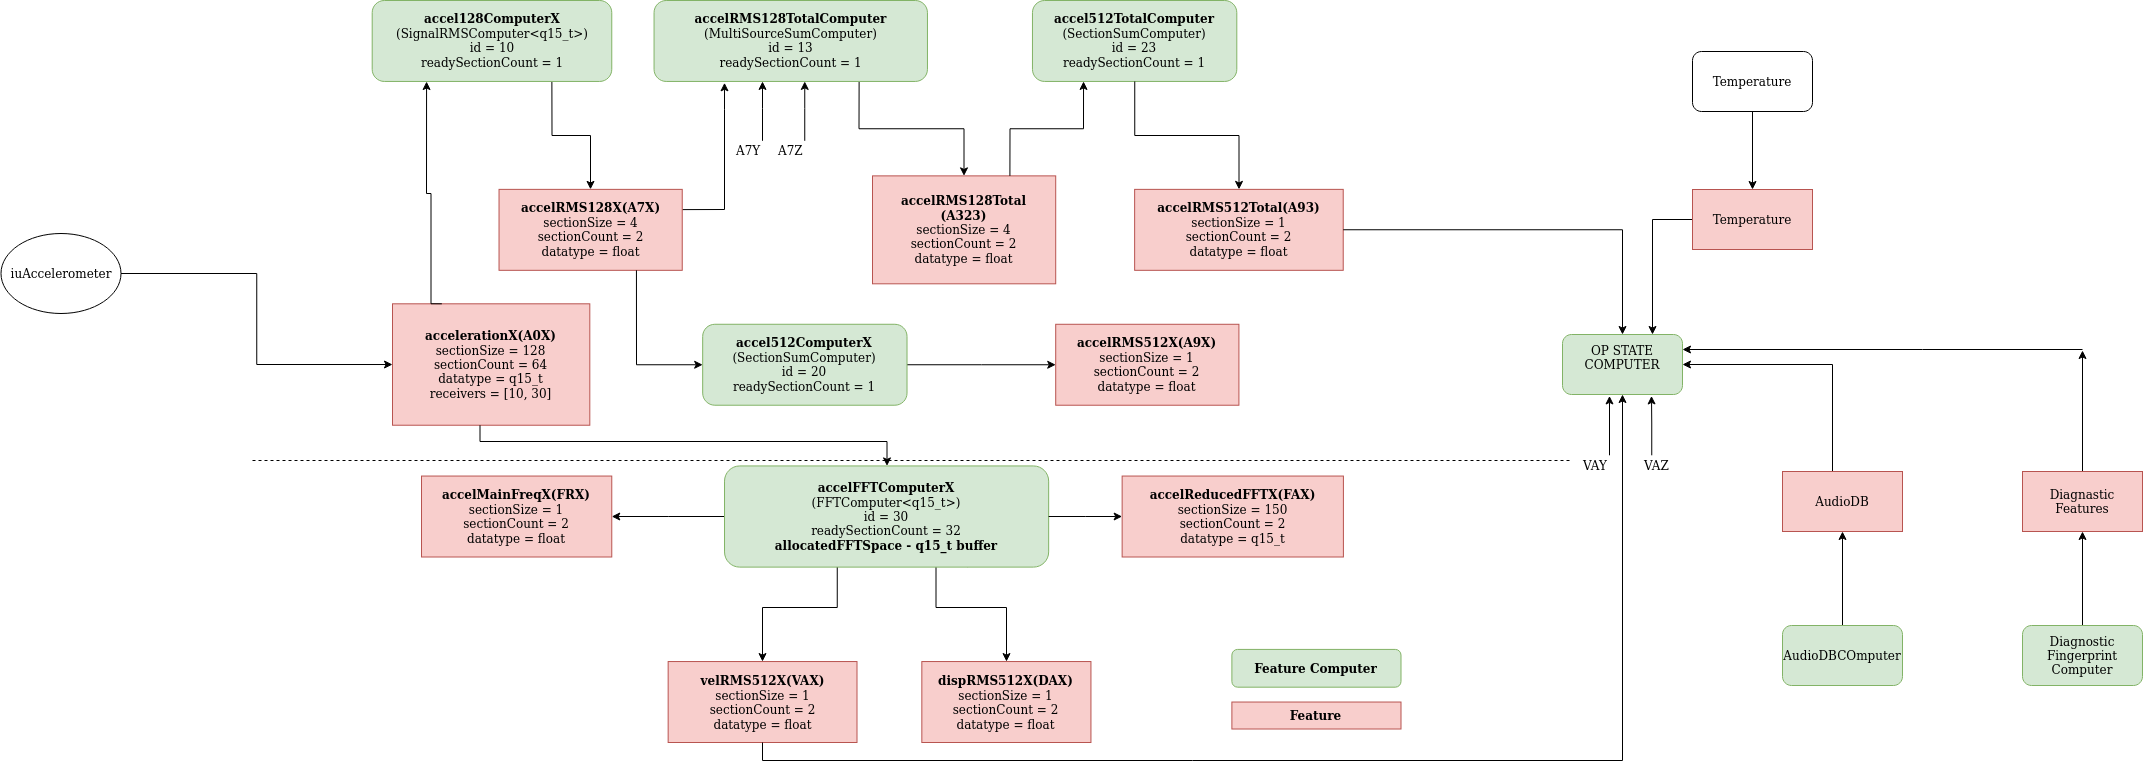

The diagram above was exported from draw.io. Its source (the exported page's mxGraphModel, read from the mxfile embedded in the PNG):
<mxGraphModel dx="4557" dy="3594" grid="0" gridSize="10" guides="1" tooltips="1" connect="1" arrows="1" fold="1" page="1" pageScale="1" pageWidth="1169" pageHeight="827" math="0" shadow="0">
  <root>
    <mxCell id="0" />
    <mxCell id="1" parent="0" />
    <mxCell id="YybihDa5HHzWX26_3ekc-34" value="" style="group" parent="1" vertex="1" connectable="0">
      <mxGeometry x="-418.5" y="-1600" width="1057" height="742" as="geometry" />
    </mxCell>
    <mxCell id="vdkiSnBRVQ2joE1pJw7H-34" style="edgeStyle=orthogonalEdgeStyle;rounded=0;orthogonalLoop=1;jettySize=auto;html=1;exitX=1;exitY=0.25;exitDx=0;exitDy=0;" parent="YybihDa5HHzWX26_3ekc-34" source="vdkiSnBRVQ2joE1pJw7H-2" edge="1">
      <mxGeometry relative="1" as="geometry">
        <mxPoint x="380.5199999999999" y="82.29454545454546" as="targetPoint" />
        <Array as="points">
          <mxPoint x="380.5199999999999" y="209.10909090909092" />
          <mxPoint x="380.5199999999999" y="109.27636363636364" />
        </Array>
      </mxGeometry>
    </mxCell>
    <mxCell id="vdkiSnBRVQ2joE1pJw7H-2" value="&lt;b&gt;accelRMS128X(A7X)&lt;br&gt;&lt;/b&gt;sectionSize = 4&lt;br&gt;sectionCount = 2&lt;br&gt;datatype = float&lt;br&gt;" style="rounded=0;whiteSpace=wrap;html=1;fillColor=#f8cecc;strokeColor=#b85450;" parent="YybihDa5HHzWX26_3ekc-34" vertex="1">
      <mxGeometry x="155.02666666666664" y="188.8727272727273" width="183.2133333333333" height="80.94545454545457" as="geometry" />
    </mxCell>
    <mxCell id="vdkiSnBRVQ2joE1pJw7H-3" value="&lt;b&gt;accelRMS512X(A9X)&lt;/b&gt;&lt;br&gt;sectionSize = 1&lt;br&gt;sectionCount = 2&lt;br&gt;datatype = float&lt;br&gt;" style="rounded=0;whiteSpace=wrap;html=1;fillColor=#f8cecc;strokeColor=#b85450;" parent="YybihDa5HHzWX26_3ekc-34" vertex="1">
      <mxGeometry x="711.7133333333333" y="323.78181818181827" width="183.2133333333333" height="80.94545454545457" as="geometry" />
    </mxCell>
    <mxCell id="vdkiSnBRVQ2joE1pJw7H-4" value="&lt;b&gt;accelRMS128Total&lt;br&gt;(A323)&lt;br&gt;&lt;/b&gt;sectionSize = 4&lt;br&gt;sectionCount = 2&lt;br&gt;datatype = float&lt;br&gt;" style="rounded=0;whiteSpace=wrap;html=1;fillColor=#f8cecc;strokeColor=#b85450;" parent="YybihDa5HHzWX26_3ekc-34" vertex="1">
      <mxGeometry x="528.4999999999999" y="175.3818181818182" width="183.2133333333333" height="107.92727272727275" as="geometry" />
    </mxCell>
    <mxCell id="vdkiSnBRVQ2joE1pJw7H-6" value="&lt;b&gt;accelMainFreqX(FRX)&lt;/b&gt;&lt;br&gt;sectionSize = 1&lt;br&gt;sectionCount = 2&lt;br&gt;datatype = float&lt;br&gt;" style="rounded=0;whiteSpace=wrap;html=1;fillColor=#f8cecc;strokeColor=#b85450;" parent="YybihDa5HHzWX26_3ekc-34" vertex="1">
      <mxGeometry x="77.51333333333332" y="475.5545454545455" width="190.25999999999996" height="80.94545454545457" as="geometry" />
    </mxCell>
    <mxCell id="vdkiSnBRVQ2joE1pJw7H-8" value="&lt;b&gt;velRMS512X(VAX)&lt;/b&gt;&lt;br&gt;sectionSize = 1&lt;br&gt;sectionCount = 2&lt;br&gt;datatype = float&lt;br&gt;" style="rounded=0;whiteSpace=wrap;html=1;fillColor=#f8cecc;strokeColor=#b85450;" parent="YybihDa5HHzWX26_3ekc-34" vertex="1">
      <mxGeometry x="324.1466666666666" y="661.0545454545455" width="188.85066666666663" height="80.94545454545457" as="geometry" />
    </mxCell>
    <mxCell id="vdkiSnBRVQ2joE1pJw7H-9" value="&lt;b&gt;dispRMS512X(DAX)&lt;/b&gt;&lt;br&gt;sectionSize = 1&lt;br&gt;sectionCount = 2&lt;br&gt;datatype = float&lt;br&gt;" style="rounded=0;whiteSpace=wrap;html=1;fillColor=#f8cecc;strokeColor=#b85450;" parent="YybihDa5HHzWX26_3ekc-34" vertex="1">
      <mxGeometry x="577.8266666666666" y="661.0545454545455" width="169.11999999999998" height="80.94545454545457" as="geometry" />
    </mxCell>
    <mxCell id="vdkiSnBRVQ2joE1pJw7H-19" style="edgeStyle=orthogonalEdgeStyle;rounded=0;orthogonalLoop=1;jettySize=auto;html=1;exitX=0.75;exitY=1;exitDx=0;exitDy=0;" parent="YybihDa5HHzWX26_3ekc-34" source="vdkiSnBRVQ2joE1pJw7H-11" target="vdkiSnBRVQ2joE1pJw7H-2" edge="1">
      <mxGeometry relative="1" as="geometry" />
    </mxCell>
    <mxCell id="vdkiSnBRVQ2joE1pJw7H-11" value="&lt;b&gt;accel128ComputerX&lt;/b&gt;&lt;br&gt;(SignalRMSComputer&amp;lt;q15_t&amp;gt;)&lt;span&gt;&lt;br&gt;id = 10&lt;br&gt;&lt;/span&gt;readySectionCount = 1&lt;br&gt;" style="rounded=1;whiteSpace=wrap;html=1;fillColor=#d5e8d4;strokeColor=#82b366;" parent="YybihDa5HHzWX26_3ekc-34" vertex="1">
      <mxGeometry x="28.18666666666666" width="239.58666666666662" height="80.94545454545457" as="geometry" />
    </mxCell>
    <mxCell id="vdkiSnBRVQ2joE1pJw7H-20" style="edgeStyle=orthogonalEdgeStyle;rounded=0;orthogonalLoop=1;jettySize=auto;html=1;exitX=0.75;exitY=1;exitDx=0;exitDy=0;" parent="YybihDa5HHzWX26_3ekc-34" source="vdkiSnBRVQ2joE1pJw7H-14" target="vdkiSnBRVQ2joE1pJw7H-4" edge="1">
      <mxGeometry relative="1" as="geometry" />
    </mxCell>
    <mxCell id="vdkiSnBRVQ2joE1pJw7H-14" value="&lt;b&gt;accelRMS128TotalComputer&lt;/b&gt;&lt;br&gt;&lt;span&gt;(MultiSourceSumComputer)&lt;br&gt;&lt;/span&gt;id = 13&lt;br&gt;&lt;span&gt;readySectionCount = 1&lt;br&gt;&lt;/span&gt;" style="rounded=1;whiteSpace=wrap;html=1;fillColor=#d5e8d4;strokeColor=#82b366;" parent="YybihDa5HHzWX26_3ekc-34" vertex="1">
      <mxGeometry x="310.0533333333333" width="273.41066666666666" height="80.94545454545457" as="geometry" />
    </mxCell>
    <mxCell id="vdkiSnBRVQ2joE1pJw7H-18" style="edgeStyle=orthogonalEdgeStyle;rounded=0;orthogonalLoop=1;jettySize=auto;html=1;entryX=0;entryY=0.5;entryDx=0;entryDy=0;" parent="YybihDa5HHzWX26_3ekc-34" source="vdkiSnBRVQ2joE1pJw7H-16" target="vdkiSnBRVQ2joE1pJw7H-3" edge="1">
      <mxGeometry relative="1" as="geometry" />
    </mxCell>
    <mxCell id="vdkiSnBRVQ2joE1pJw7H-16" value="&lt;b&gt;accel512ComputerX&lt;/b&gt;&lt;br&gt;(SectionSumComputer)&lt;span&gt;&lt;br&gt;id = 20&lt;br&gt;&lt;/span&gt;readySectionCount = 1&lt;br&gt;" style="rounded=1;whiteSpace=wrap;html=1;fillColor=#d5e8d4;strokeColor=#82b366;" parent="YybihDa5HHzWX26_3ekc-34" vertex="1">
      <mxGeometry x="358.6753333333333" y="323.78181818181827" width="204.3533333333333" height="80.94545454545457" as="geometry" />
    </mxCell>
    <mxCell id="vdkiSnBRVQ2joE1pJw7H-38" style="edgeStyle=orthogonalEdgeStyle;rounded=0;orthogonalLoop=1;jettySize=auto;html=1;entryX=0;entryY=0.5;entryDx=0;entryDy=0;exitX=0.75;exitY=1;exitDx=0;exitDy=0;" parent="YybihDa5HHzWX26_3ekc-34" source="vdkiSnBRVQ2joE1pJw7H-2" target="vdkiSnBRVQ2joE1pJw7H-16" edge="1">
      <mxGeometry relative="1" as="geometry" />
    </mxCell>
    <mxCell id="vdkiSnBRVQ2joE1pJw7H-21" value="&lt;b&gt;accel512TotalComputer&lt;/b&gt;&lt;br&gt;(SectionSumComputer)&lt;span&gt;&lt;br&gt;id = 23&lt;br&gt;&lt;/span&gt;readySectionCount = 1&lt;br&gt;" style="rounded=1;whiteSpace=wrap;html=1;fillColor=#d5e8d4;strokeColor=#82b366;" parent="YybihDa5HHzWX26_3ekc-34" vertex="1">
      <mxGeometry x="688.4593333333332" width="204.3533333333333" height="80.94545454545457" as="geometry" />
    </mxCell>
    <mxCell id="vdkiSnBRVQ2joE1pJw7H-39" style="edgeStyle=orthogonalEdgeStyle;rounded=0;orthogonalLoop=1;jettySize=auto;html=1;entryX=0.25;entryY=1;entryDx=0;entryDy=0;exitX=0.75;exitY=0;exitDx=0;exitDy=0;" parent="YybihDa5HHzWX26_3ekc-34" source="vdkiSnBRVQ2joE1pJw7H-4" target="vdkiSnBRVQ2joE1pJw7H-21" edge="1">
      <mxGeometry relative="1" as="geometry" />
    </mxCell>
    <mxCell id="vdkiSnBRVQ2joE1pJw7H-22" value="&lt;b&gt;accelRMS512Total(A93)&lt;/b&gt;&lt;br&gt;sectionSize = 1&lt;br&gt;sectionCount = 2&lt;br&gt;datatype = float&lt;br&gt;" style="rounded=0;whiteSpace=wrap;html=1;fillColor=#f8cecc;strokeColor=#b85450;" parent="YybihDa5HHzWX26_3ekc-34" vertex="1">
      <mxGeometry x="790.636" y="188.8727272727273" width="208.5813333333333" height="80.94545454545457" as="geometry" />
    </mxCell>
    <mxCell id="vdkiSnBRVQ2joE1pJw7H-23" style="edgeStyle=orthogonalEdgeStyle;rounded=0;orthogonalLoop=1;jettySize=auto;html=1;" parent="YybihDa5HHzWX26_3ekc-34" source="vdkiSnBRVQ2joE1pJw7H-21" target="vdkiSnBRVQ2joE1pJw7H-22" edge="1">
      <mxGeometry relative="1" as="geometry" />
    </mxCell>
    <mxCell id="vdkiSnBRVQ2joE1pJw7H-30" style="edgeStyle=orthogonalEdgeStyle;rounded=0;orthogonalLoop=1;jettySize=auto;html=1;" parent="YybihDa5HHzWX26_3ekc-34" source="vdkiSnBRVQ2joE1pJw7H-24" target="vdkiSnBRVQ2joE1pJw7H-6" edge="1">
      <mxGeometry relative="1" as="geometry" />
    </mxCell>
    <mxCell id="vdkiSnBRVQ2joE1pJw7H-31" style="edgeStyle=orthogonalEdgeStyle;rounded=0;orthogonalLoop=1;jettySize=auto;html=1;exitX=0.75;exitY=1;exitDx=0;exitDy=0;" parent="YybihDa5HHzWX26_3ekc-34" source="vdkiSnBRVQ2joE1pJw7H-24" target="vdkiSnBRVQ2joE1pJw7H-8" edge="1">
      <mxGeometry relative="1" as="geometry">
        <Array as="points">
          <mxPoint x="493.2666666666666" y="553.1272727272728" />
          <mxPoint x="493.2666666666666" y="607.0909090909091" />
          <mxPoint x="418.57199999999995" y="607.0909090909091" />
        </Array>
      </mxGeometry>
    </mxCell>
    <mxCell id="vdkiSnBRVQ2joE1pJw7H-47" style="edgeStyle=orthogonalEdgeStyle;rounded=0;orthogonalLoop=1;jettySize=auto;html=1;" parent="YybihDa5HHzWX26_3ekc-34" source="vdkiSnBRVQ2joE1pJw7H-24" target="vdkiSnBRVQ2joE1pJw7H-9" edge="1">
      <mxGeometry relative="1" as="geometry">
        <Array as="points">
          <mxPoint x="591.92" y="607.0909090909091" />
          <mxPoint x="662.3866666666665" y="607.0909090909091" />
        </Array>
      </mxGeometry>
    </mxCell>
    <mxCell id="vdkiSnBRVQ2joE1pJw7H-24" value="&lt;b&gt;accelFFTComputerX&lt;/b&gt;&lt;br&gt;(FFTComputer&amp;lt;q15_t&amp;gt;)&lt;span&gt;&lt;br&gt;id = 30&lt;br&gt;&lt;/span&gt;readySectionCount = 32&lt;br&gt;&lt;b&gt;allocatedFFTSpace - q15_t buffer&lt;/b&gt;" style="rounded=1;whiteSpace=wrap;html=1;fillColor=#d5e8d4;strokeColor=#82b366;" parent="YybihDa5HHzWX26_3ekc-34" vertex="1">
      <mxGeometry x="380.5199999999999" y="465.4363636363637" width="324.1466666666666" height="101.1818181818182" as="geometry" />
    </mxCell>
    <mxCell id="vdkiSnBRVQ2joE1pJw7H-54" style="edgeStyle=orthogonalEdgeStyle;rounded=0;orthogonalLoop=1;jettySize=auto;html=1;" parent="YybihDa5HHzWX26_3ekc-34" source="vdkiSnBRVQ2joE1pJw7H-50" target="vdkiSnBRVQ2joE1pJw7H-14" edge="1">
      <mxGeometry relative="1" as="geometry">
        <Array as="points">
          <mxPoint x="418.57199999999995" y="107.92727272727275" />
          <mxPoint x="418.57199999999995" y="107.92727272727275" />
        </Array>
      </mxGeometry>
    </mxCell>
    <mxCell id="vdkiSnBRVQ2joE1pJw7H-50" value="A7Y&lt;br&gt;" style="text;html=1;resizable=0;points=[];autosize=1;align=left;verticalAlign=top;spacingTop=-4;" parent="YybihDa5HHzWX26_3ekc-34" vertex="1">
      <mxGeometry x="390.3853333333333" y="140.30545454545455" width="40" height="20" as="geometry" />
    </mxCell>
    <mxCell id="vdkiSnBRVQ2joE1pJw7H-55" style="edgeStyle=orthogonalEdgeStyle;rounded=0;orthogonalLoop=1;jettySize=auto;html=1;" parent="YybihDa5HHzWX26_3ekc-34" source="vdkiSnBRVQ2joE1pJw7H-51" target="vdkiSnBRVQ2joE1pJw7H-14" edge="1">
      <mxGeometry relative="1" as="geometry">
        <Array as="points">
          <mxPoint x="460.8519999999999" y="107.92727272727275" />
          <mxPoint x="460.8519999999999" y="107.92727272727275" />
        </Array>
      </mxGeometry>
    </mxCell>
    <mxCell id="vdkiSnBRVQ2joE1pJw7H-51" value="A7Z&lt;br&gt;" style="text;html=1;resizable=0;points=[];autosize=1;align=left;verticalAlign=top;spacingTop=-4;" parent="YybihDa5HHzWX26_3ekc-34" vertex="1">
      <mxGeometry x="432.66533333333325" y="140.30545454545455" width="40" height="20" as="geometry" />
    </mxCell>
    <mxCell id="vdkiSnBRVQ2joE1pJw7H-58" value="&lt;b&gt;Feature Computer&lt;br&gt;&lt;/b&gt;" style="rounded=1;whiteSpace=wrap;html=1;fillColor=#d5e8d4;strokeColor=#82b366;" parent="YybihDa5HHzWX26_3ekc-34" vertex="1">
      <mxGeometry x="887.8799999999999" y="648.9127272727274" width="169.11999999999998" height="37.77454545454545" as="geometry" />
    </mxCell>
    <mxCell id="vdkiSnBRVQ2joE1pJw7H-59" value="&lt;b&gt;Feature&lt;/b&gt;&lt;br&gt;" style="rounded=0;whiteSpace=wrap;html=1;fillColor=#f8cecc;strokeColor=#b85450;" parent="YybihDa5HHzWX26_3ekc-34" vertex="1">
      <mxGeometry x="887.8799999999999" y="701.5272727272728" width="169.11999999999998" height="26.981818181818188" as="geometry" />
    </mxCell>
    <mxCell id="vdkiSnBRVQ2joE1pJw7H-1" value="&lt;b&gt;accelerationX(A0X)&lt;/b&gt;&lt;br&gt;sectionSize = 128&lt;br&gt;sectionCount = 64&lt;br&gt;datatype = q15_t&lt;br&gt;receivers = [10, 30]" style="rounded=0;whiteSpace=wrap;html=1;fillColor=#f8cecc;strokeColor=#b85450;" parent="YybihDa5HHzWX26_3ekc-34" vertex="1">
      <mxGeometry x="48.5" y="303.30909090909086" width="197.30666666666664" height="121.41818181818182" as="geometry" />
    </mxCell>
    <mxCell id="Q7IIYjEEhd7l1CvDvECl-46" style="edgeStyle=orthogonalEdgeStyle;rounded=0;orthogonalLoop=1;jettySize=auto;html=1;" parent="YybihDa5HHzWX26_3ekc-34" source="vdkiSnBRVQ2joE1pJw7H-1" target="vdkiSnBRVQ2joE1pJw7H-24" edge="1">
      <mxGeometry relative="1" as="geometry">
        <Array as="points">
          <mxPoint x="136" y="441" />
          <mxPoint x="543" y="441" />
        </Array>
      </mxGeometry>
    </mxCell>
    <mxCell id="vdkiSnBRVQ2joE1pJw7H-5" value="&lt;b&gt;accelReducedFFTX(FAX)&lt;/b&gt;&lt;br&gt;sectionSize = 150&lt;br&gt;sectionCount = 2&lt;br&gt;datatype = q15_t&lt;br&gt;" style="rounded=0;whiteSpace=wrap;html=1;fillColor=#f8cecc;strokeColor=#b85450;" parent="YybihDa5HHzWX26_3ekc-34" vertex="1">
      <mxGeometry x="778.136" y="475.5545454545454" width="221.2653333333333" height="80.94545454545457" as="geometry" />
    </mxCell>
    <mxCell id="vdkiSnBRVQ2joE1pJw7H-29" style="edgeStyle=orthogonalEdgeStyle;rounded=0;orthogonalLoop=1;jettySize=auto;html=1;exitX=1;exitY=0.5;exitDx=0;exitDy=0;" parent="YybihDa5HHzWX26_3ekc-34" source="vdkiSnBRVQ2joE1pJw7H-24" target="vdkiSnBRVQ2joE1pJw7H-5" edge="1">
      <mxGeometry relative="1" as="geometry" />
    </mxCell>
    <mxCell id="Q7IIYjEEhd7l1CvDvECl-49" style="edgeStyle=orthogonalEdgeStyle;rounded=0;orthogonalLoop=1;jettySize=auto;html=1;entryX=0.227;entryY=1.001;entryDx=0;entryDy=0;entryPerimeter=0;exitX=0.25;exitY=0;exitDx=0;exitDy=0;" parent="YybihDa5HHzWX26_3ekc-34" source="vdkiSnBRVQ2joE1pJw7H-1" target="vdkiSnBRVQ2joE1pJw7H-11" edge="1">
      <mxGeometry relative="1" as="geometry">
        <mxPoint x="58.5" y="300" as="sourcePoint" />
        <Array as="points">
          <mxPoint x="87" y="193" />
          <mxPoint x="82" y="193" />
        </Array>
      </mxGeometry>
    </mxCell>
    <mxCell id="5Bqakg5YZAO3rxBC9QaS-22" value="" style="endArrow=none;dashed=1;html=1;" parent="YybihDa5HHzWX26_3ekc-34" edge="1">
      <mxGeometry width="50" height="50" relative="1" as="geometry">
        <mxPoint x="-91.5" y="460" as="sourcePoint" />
        <mxPoint x="1228.5" y="460" as="targetPoint" />
      </mxGeometry>
    </mxCell>
    <mxCell id="Q7IIYjEEhd7l1CvDvECl-45" style="edgeStyle=orthogonalEdgeStyle;rounded=0;orthogonalLoop=1;jettySize=auto;html=1;entryX=0;entryY=0.5;entryDx=0;entryDy=0;" parent="1" source="Q7IIYjEEhd7l1CvDvECl-43" target="vdkiSnBRVQ2joE1pJw7H-1" edge="1">
      <mxGeometry relative="1" as="geometry" />
    </mxCell>
    <mxCell id="Q7IIYjEEhd7l1CvDvECl-43" value="iuAccelerometer&lt;br&gt;" style="ellipse;whiteSpace=wrap;html=1;" parent="1" vertex="1">
      <mxGeometry x="-761.5" y="-1367" width="120" height="80" as="geometry" />
    </mxCell>
    <mxCell id="k9ZMJiOoeKWjdB2SiWHi-1" value="OP STATE COMPUTER&lt;br&gt;&lt;br&gt;" style="rounded=1;whiteSpace=wrap;html=1;fillColor=#d5e8d4;strokeColor=#82b366;" parent="1" vertex="1">
      <mxGeometry x="800" y="-1266" width="120" height="60" as="geometry" />
    </mxCell>
    <mxCell id="k9ZMJiOoeKWjdB2SiWHi-2" style="edgeStyle=orthogonalEdgeStyle;rounded=0;orthogonalLoop=1;jettySize=auto;html=1;" parent="1" source="vdkiSnBRVQ2joE1pJw7H-22" target="k9ZMJiOoeKWjdB2SiWHi-1" edge="1">
      <mxGeometry relative="1" as="geometry" />
    </mxCell>
    <mxCell id="k9ZMJiOoeKWjdB2SiWHi-3" style="edgeStyle=orthogonalEdgeStyle;rounded=0;orthogonalLoop=1;jettySize=auto;html=1;entryX=0.5;entryY=1;entryDx=0;entryDy=0;" parent="1" source="vdkiSnBRVQ2joE1pJw7H-8" target="k9ZMJiOoeKWjdB2SiWHi-1" edge="1">
      <mxGeometry relative="1" as="geometry">
        <Array as="points">
          <mxPoint y="-840" />
          <mxPoint x="860" y="-840" />
        </Array>
      </mxGeometry>
    </mxCell>
    <mxCell id="k9ZMJiOoeKWjdB2SiWHi-7" style="edgeStyle=orthogonalEdgeStyle;rounded=0;orthogonalLoop=1;jettySize=auto;html=1;entryX=1;entryY=0.5;entryDx=0;entryDy=0;" parent="1" source="k9ZMJiOoeKWjdB2SiWHi-4" target="k9ZMJiOoeKWjdB2SiWHi-1" edge="1">
      <mxGeometry relative="1" as="geometry">
        <Array as="points">
          <mxPoint x="1070" y="-1105" />
          <mxPoint x="1070" y="-1236" />
        </Array>
      </mxGeometry>
    </mxCell>
    <mxCell id="k9ZMJiOoeKWjdB2SiWHi-4" value="AudioDB" style="rounded=0;whiteSpace=wrap;html=1;fillColor=#f8cecc;strokeColor=#b85450;" parent="1" vertex="1">
      <mxGeometry x="1020" y="-1129" width="120" height="60" as="geometry" />
    </mxCell>
    <mxCell id="k9ZMJiOoeKWjdB2SiWHi-6" style="edgeStyle=orthogonalEdgeStyle;rounded=0;orthogonalLoop=1;jettySize=auto;html=1;" parent="1" source="k9ZMJiOoeKWjdB2SiWHi-5" target="k9ZMJiOoeKWjdB2SiWHi-4" edge="1">
      <mxGeometry relative="1" as="geometry" />
    </mxCell>
    <mxCell id="k9ZMJiOoeKWjdB2SiWHi-5" value="AudioDBCOmputer&lt;br&gt;" style="rounded=1;whiteSpace=wrap;html=1;fillColor=#d5e8d4;strokeColor=#82b366;" parent="1" vertex="1">
      <mxGeometry x="1020" y="-975" width="120" height="60" as="geometry" />
    </mxCell>
    <mxCell id="lbVVzRb5DDzStqLwztHi-4" style="edgeStyle=orthogonalEdgeStyle;rounded=0;orthogonalLoop=1;jettySize=auto;html=1;entryX=0.75;entryY=0;entryDx=0;entryDy=0;" parent="1" source="lbVVzRb5DDzStqLwztHi-1" target="k9ZMJiOoeKWjdB2SiWHi-1" edge="1">
      <mxGeometry relative="1" as="geometry" />
    </mxCell>
    <mxCell id="lbVVzRb5DDzStqLwztHi-1" value="Temperature" style="rounded=0;whiteSpace=wrap;html=1;fillColor=#f8cecc;strokeColor=#b85450;" parent="1" vertex="1">
      <mxGeometry x="930" y="-1411" width="120" height="60" as="geometry" />
    </mxCell>
    <mxCell id="lbVVzRb5DDzStqLwztHi-3" style="edgeStyle=orthogonalEdgeStyle;rounded=0;orthogonalLoop=1;jettySize=auto;html=1;" parent="1" source="lbVVzRb5DDzStqLwztHi-2" target="lbVVzRb5DDzStqLwztHi-1" edge="1">
      <mxGeometry relative="1" as="geometry" />
    </mxCell>
    <mxCell id="lbVVzRb5DDzStqLwztHi-2" value="Temperature" style="rounded=1;whiteSpace=wrap;html=1;" parent="1" vertex="1">
      <mxGeometry x="930" y="-1549" width="120" height="60" as="geometry" />
    </mxCell>
    <mxCell id="lbVVzRb5DDzStqLwztHi-6" style="edgeStyle=orthogonalEdgeStyle;rounded=0;orthogonalLoop=1;jettySize=auto;html=1;" parent="1" source="lbVVzRb5DDzStqLwztHi-7" edge="1">
      <mxGeometry relative="1" as="geometry">
        <Array as="points">
          <mxPoint x="847.0719999999999" y="-1177.5727272727272" />
          <mxPoint x="847.0719999999999" y="-1177.5727272727272" />
        </Array>
        <mxPoint x="847" y="-1204.5545454545454" as="targetPoint" />
      </mxGeometry>
    </mxCell>
    <mxCell id="lbVVzRb5DDzStqLwztHi-7" value="VAY" style="text;html=1;resizable=0;points=[];autosize=1;align=left;verticalAlign=top;spacingTop=-4;" parent="1" vertex="1">
      <mxGeometry x="818.8853333333333" y="-1145.1945454545455" width="40" height="20" as="geometry" />
    </mxCell>
    <mxCell id="lbVVzRb5DDzStqLwztHi-8" style="edgeStyle=orthogonalEdgeStyle;rounded=0;orthogonalLoop=1;jettySize=auto;html=1;" parent="1" source="lbVVzRb5DDzStqLwztHi-9" edge="1">
      <mxGeometry relative="1" as="geometry">
        <Array as="points">
          <mxPoint x="889.3519999999999" y="-1177.5727272727272" />
          <mxPoint x="889.3519999999999" y="-1177.5727272727272" />
        </Array>
        <mxPoint x="889" y="-1204.5545454545454" as="targetPoint" />
      </mxGeometry>
    </mxCell>
    <mxCell id="lbVVzRb5DDzStqLwztHi-9" value="VAZ" style="text;html=1;resizable=0;points=[];autosize=1;align=left;verticalAlign=top;spacingTop=-4;" parent="1" vertex="1">
      <mxGeometry x="880.1653333333333" y="-1145.1945454545455" width="40" height="20" as="geometry" />
    </mxCell>
    <mxCell id="5Bqakg5YZAO3rxBC9QaS-21" style="edgeStyle=orthogonalEdgeStyle;rounded=0;orthogonalLoop=1;jettySize=auto;html=1;" parent="1" source="5Bqakg5YZAO3rxBC9QaS-2" edge="1">
      <mxGeometry relative="1" as="geometry">
        <mxPoint x="1320" y="-1250" as="targetPoint" />
      </mxGeometry>
    </mxCell>
    <mxCell id="5Bqakg5YZAO3rxBC9QaS-2" value="Diagnastic Features" style="rounded=0;whiteSpace=wrap;html=1;fillColor=#f8cecc;strokeColor=#b85450;" parent="1" vertex="1">
      <mxGeometry x="1260" y="-1129" width="120" height="60" as="geometry" />
    </mxCell>
    <mxCell id="5Bqakg5YZAO3rxBC9QaS-9" value="" style="edgeStyle=orthogonalEdgeStyle;rounded=0;orthogonalLoop=1;jettySize=auto;html=1;" parent="1" source="5Bqakg5YZAO3rxBC9QaS-4" target="5Bqakg5YZAO3rxBC9QaS-2" edge="1">
      <mxGeometry relative="1" as="geometry">
        <mxPoint x="1320" y="-1055" as="targetPoint" />
      </mxGeometry>
    </mxCell>
    <mxCell id="5Bqakg5YZAO3rxBC9QaS-4" value="Diagnostic Fingerprint Computer" style="rounded=1;whiteSpace=wrap;html=1;fillColor=#d5e8d4;strokeColor=#82b366;" parent="1" vertex="1">
      <mxGeometry x="1260" y="-975" width="120" height="60" as="geometry" />
    </mxCell>
    <mxCell id="5Bqakg5YZAO3rxBC9QaS-19" style="edgeStyle=orthogonalEdgeStyle;rounded=0;orthogonalLoop=1;jettySize=auto;html=1;entryX=1;entryY=0.25;entryDx=0;entryDy=0;" parent="1" target="k9ZMJiOoeKWjdB2SiWHi-1" edge="1">
      <mxGeometry relative="1" as="geometry">
        <mxPoint x="1320" y="-1251" as="sourcePoint" />
        <mxPoint x="1160" y="-1195.5" as="targetPoint" />
        <Array as="points">
          <mxPoint x="1160" y="-1251" />
        </Array>
      </mxGeometry>
    </mxCell>
  </root>
</mxGraphModel>